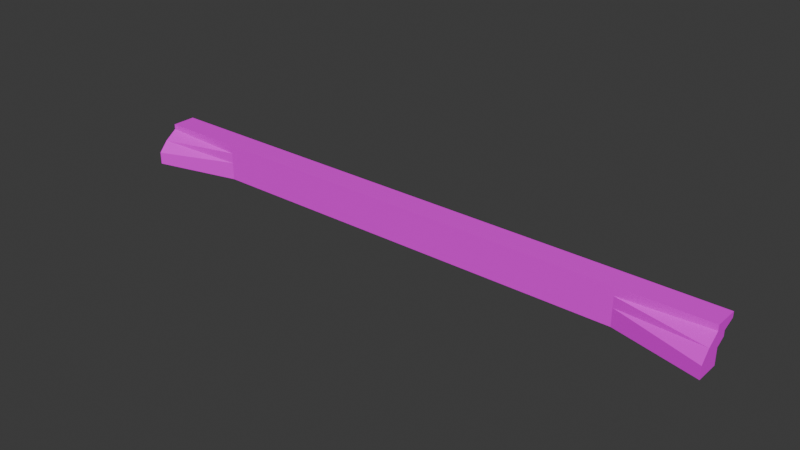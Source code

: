 # Source: Window_Sill.blend  (saved by Blender 4.0.36; exported with 4.5.12 LTS)
import bpy
from mathutils import Matrix  # noqa: F401  (used for matrix-valued properties, if any)

bpy.ops.wm.read_factory_settings(use_empty=True)
scene = bpy.context.scene
scene.name = 'Scene'

# ---- collections
col_collection = bpy.data.collections.new('Collection'); scene.collection.children.link(col_collection)

# ---- images (referenced by path relative to the original .blend; pixels are not part of the script)
import os
ASSET_DIR = os.environ.get("B2B_ASSET_DIR", "")  # directory of the original .blend (textures are referenced by path, not embedded)
HERE = os.path.dirname(os.path.abspath(__file__))  # packed textures are extracted next to this script under _unpacked/

def load_image(name, relpath, width, height, colorspace="sRGB"):
    """Load a texture the original file referenced (path relative to the .blend, or extracted next to this script)."""
    p = next((c for c in (os.path.join(HERE, relpath), os.path.join(ASSET_DIR, relpath)) if relpath and os.path.exists(c)), "")
    if p:
        img = bpy.data.images.load(p, check_existing=True)
        img.name = name
    else:  # same state as the original file: an image datablock whose file is absent (Cycles renders it pink)
        img = bpy.data.images.new(name, width, height)
        img.source = "FILE"
        img.filepath = "//" + (relpath or name)
    img.colorspace_settings.name = colorspace
    return img
img_coloratlas1_png = load_image('ColorAtlas1.png', 'ColorAtlas1.png', 1024, 1024, 'sRGB')

# ---- materials (node trees are filled in below, after node groups)
mat_material_001 = bpy.data.materials.new('Material.001')
mat_material_001.use_transparent_shadow = False

# ---- material node trees
mat_material_001.use_nodes = True; mat_material_001.node_tree.nodes.clear()
_N = mat_material_001.node_tree.nodes; _L = mat_material_001.node_tree.links
n0 = _N.new('ShaderNodeBsdfPrincipled'); n0.name = 'Principled BSDF'; n0.location = (10, 300)
n0.inputs[3].default_value = 1.45
n1 = _N.new('ShaderNodeOutputMaterial'); n1.name = 'Material Output'; n1.location = (300, 300)
n2 = _N.new('ShaderNodeTexImage'); n2.name = 'Image Texture'; n2.location = (-280, 275)
n2.image = img_coloratlas1_png
_L.new(n0.outputs[0], n1.inputs[0])
_L.new(n2.outputs[0], n0.inputs[0])
n1.is_active_output = True

# ---- world
world_world = bpy.data.worlds.new('World'); scene.world = world_world
world_world.use_nodes = True; world_world.node_tree.nodes.clear()
_N = world_world.node_tree.nodes; _L = world_world.node_tree.links
n0 = _N.new('ShaderNodeOutputWorld'); n0.name = 'World Output'; n0.location = (300, 300)
n1 = _N.new('ShaderNodeBackground'); n1.name = 'Background'; n1.location = (10, 300)
n1.inputs[0].default_value = (0.05088, 0.05088, 0.05088, 1.0)
_L.new(n1.outputs[0], n0.inputs[0])
n0.is_active_output = True
world_world.color = (0.05088, 0.05088, 0.05088)
world_world.use_sun_shadow = False
world_world.sun_shadow_jitter_overblur = 0.0

# ---- meshes
me_cube_270 = bpy.data.meshes.new('Cube.270')
me_cube_270.from_pydata([(1.901, -0.116, 0.05912), (1.901, -0.116, 0.2124), (1.901, 0.116, 0.07666), (-1.901, 0.116, -0.07666), (-1.901, -0.116, 0.2124), (-1.901, 0.116, 0.07666), (1.901, -0.01657, 0.05912), (1.901, 0.08283, 0.07666), (1.901, 0.02761, 0.1544), (1.901, -0.03865, 0.2124), (-1.901, 0.08283, 0.07666), (-1.901, 0.02761, 0.1544), (-1.901, -0.03865, 0.2124), (-1.901, 0.08283, -0.07666), (-1.901, 0.0497, 0.001098), (-1.901, 0.01657, 0.001098), (-1.901, -0.01657, 0.05912), (1.358, -0.116, 0.07666), (0.2716, 0.116, 0.07666), (-1.901, -0.116, 0.05912), (1.901, 0.116, -0.07666), (1.043e-07, -0.06626, 0.05912), (-0.5432, -0.01657, 0.05912), (1.043e-07, 0.01657, 0.001098), (1.901, 0.01657, 0.001099), (1.901, 0.0497, 0.001099), (1.901, 0.08283, -0.07666), (-1.358, -0.116, 0.07666), (1.358, -0.005522, 0.07666), (-1.358, -0.005522, 0.07666), (1.358, 0.06074, 0.07666), (-1.358, 0.06074, 0.07666)], [], [(2, 20, 18), (29, 12, 27), (29, 11, 12), (31, 11, 29), (31, 10, 11), (25, 8, 24), (7, 30, 8), (8, 28, 9), (9, 17, 1), (29, 27, 17), (14, 26, 25), (14, 23, 15), (16, 15, 22), (22, 21, 19), (21, 0, 19), (18, 3, 5), (17, 0, 1), (27, 19, 17), (3, 26, 13), (18, 28, 30), (18, 29, 28), (18, 31, 29), (10, 31, 18, 5), (13, 10, 5, 3), (19, 4, 12, 16), (27, 4, 19), (16, 12, 11, 15), (14, 11, 10, 13), (11, 14, 15), (9, 1, 0, 6), (27, 12, 4), (8, 9, 6, 24), (7, 8, 25, 26), (24, 23, 14, 25), (8, 30, 28), (9, 28, 17), (28, 29, 17), (13, 26, 14), (7, 26, 20, 2), (24, 6, 22, 23), (22, 15, 23), (0, 21, 22, 6), (16, 22, 19), (30, 7, 2, 18), (18, 20, 3), (17, 19, 0), (3, 20, 26)])
_uv = me_cube_270.uv_layers.new(name='UVMap')
_uv.uv.foreach_set('vector', [0.3871, 0.6367, 0.3871, 0.6864, 0.3658, 0.6367, 0.3113, 0.6296, 0.3042, 0.6367, 0.2876, 0.6296, 0.3113, 0.6296, 0.3184, 0.6367, 0.3042, 0.6367, 0.3255, 0.6296, 0.3184, 0.6367, 0.3113, 0.6296, 0.3255, 0.6296, 0.3303, 0.6367, 0.3184, 0.6367, 0.3232, 0.5373, 0.3184, 0.587, 0.3161, 0.5373, 0.3303, 0.587, 0.3255, 0.5941, 0.3184, 0.587, 0.3184, 0.587, 0.3113, 0.5941, 0.3042, 0.587, 0.3042, 0.587, 0.2876, 0.5941, 0.2876, 0.587, 0.3113, 0.6296, 0.2876, 0.6296, 0.2876, 0.5941, 0.3232, 0.6864, 0.3303, 0.7362, 0.3232, 0.7362, 0.3232, 0.6864, 0.3161, 0.7113, 0.3161, 0.6864, 0.3089, 0.6864, 0.3161, 0.6864, 0.3089, 0.7042, 0.3089, 0.7042, 0.2983, 0.7113, 0.2876, 0.6864, 0.2983, 0.7113, 0.2876, 0.7362, 0.2876, 0.6864, 0.3658, 0.6367, 0.3374, 0.6864, 0.3374, 0.6367, 0.245, 0.6367, 0.2379, 0.6864, 0.2379, 0.6367, 0.2805, 0.6367, 0.2876, 0.6864, 0.245, 0.6367, 0.3374, 0.6864, 0.3303, 0.7362, 0.3303, 0.6864, 0.3374, 0.6083, 0.3113, 0.5941, 0.3255, 0.5941, 0.3374, 0.6083, 0.3113, 0.6296, 0.3113, 0.5941, 0.3374, 0.6083, 0.3255, 0.6296, 0.3113, 0.6296, 0.3303, 0.6367, 0.3255, 0.6296, 0.3374, 0.6083, 0.3374, 0.6367, 0.3303, 0.6864, 0.3303, 0.6367, 0.3374, 0.6367, 0.3374, 0.6864, 0.2876, 0.6864, 0.2876, 0.6367, 0.3042, 0.6367, 0.3089, 0.6864, 0.2805, 0.6367, 0.2876, 0.6367, 0.2876, 0.6864, 0.3089, 0.6864, 0.3042, 0.6367, 0.3184, 0.6367, 0.3161, 0.6864, 0.3232, 0.6864, 0.3184, 0.6367, 0.3303, 0.6367, 0.3303, 0.6864, 0.3184, 0.6367, 0.3232, 0.6864, 0.3161, 0.6864, 0.3042, 0.587, 0.2876, 0.587, 0.2876, 0.5373, 0.3089, 0.5373, 0.2876, 0.6296, 0.3042, 0.6367, 0.2876, 0.6367, 0.3184, 0.587, 0.3042, 0.587, 0.3089, 0.5373, 0.3161, 0.5373, 0.3303, 0.587, 0.3184, 0.587, 0.3232, 0.5373, 0.3303, 0.5373, 0.3161, 0.7362, 0.3161, 0.7113, 0.3232, 0.6864, 0.3232, 0.7362, 0.3184, 0.587, 0.3255, 0.5941, 0.3113, 0.5941, 0.3042, 0.587, 0.3113, 0.5941, 0.2876, 0.5941, 0.3113, 0.5941, 0.3113, 0.6296, 0.2876, 0.5941, 0.3303, 0.6864, 0.3303, 0.7362, 0.3232, 0.6864, 0.3303, 0.587, 0.3303, 0.5373, 0.3374, 0.5373, 0.3374, 0.587, 0.3161, 0.7362, 0.3089, 0.7362, 0.3089, 0.7042, 0.3161, 0.7113, 0.3089, 0.7042, 0.3161, 0.6864, 0.3161, 0.7113, 0.2876, 0.7362, 0.2983, 0.7113, 0.3089, 0.7042, 0.3089, 0.7362, 0.3089, 0.6864, 0.3089, 0.7042, 0.2876, 0.6864, 0.3255, 0.5941, 0.3303, 0.587, 0.3374, 0.587, 0.3374, 0.6083, 0.3658, 0.6367, 0.3871, 0.6864, 0.3374, 0.6864, 0.245, 0.6367, 0.2876, 0.6864, 0.2379, 0.6864, 0.3374, 0.6864, 0.3374, 0.7362, 0.3303, 0.7362])
me_cube_270.materials.append(mat_material_001)
me_cube_270.update()

# ---- objects
ob_window_sill = bpy.data.objects.new('Window Sill', me_cube_270)

# ---- transforms, parenting, visibility, modifiers, constraints
ob_window_sill.location = (0.0, 0.0, 0.0)
ob_window_sill.rotation_euler = (1.571, 0.0, 0.0)

# ---- collection membership
col_collection.objects.link(ob_window_sill)

# ---- scene / render settings (as saved in the file)
scene.frame_start = 1; scene.frame_end = 250; scene.frame_set(1)
scene.render.engine = 'BLENDER_EEVEE_NEXT'
scene.cycles.sampling_pattern = 'TABULATED_SOBOL'
bpy.context.view_layer.update()

# ---- added for rendering (the .blend has no active camera and no usable light): camera, sun
cam_auto = bpy.data.cameras.new('AutoCamera')
cam_auto.lens = 50.0
cam_auto.sensor_width = 36.0
cam_auto.clip_end = 1000.0
ob_auto_camera = bpy.data.objects.new('AutoCamera', cam_auto)
scene.collection.objects.link(ob_auto_camera)
ob_auto_camera.location = (3.53499, -4.30988, 2.828)
ob_auto_camera.rotation_euler = (1.09748, -7.21219e-08, 0.694738)
scene.camera = ob_auto_camera
light_auto_sun = bpy.data.lights.new('AutoSun', 'SUN')
light_auto_sun.energy = 3.0
light_auto_sun.angle = 0.0523599
ob_auto_sun = bpy.data.objects.new('AutoSun', light_auto_sun)
scene.collection.objects.link(ob_auto_sun)
ob_auto_sun.rotation_euler = (0.872665, 0.174533, 0.523599)
bpy.context.view_layer.update()
